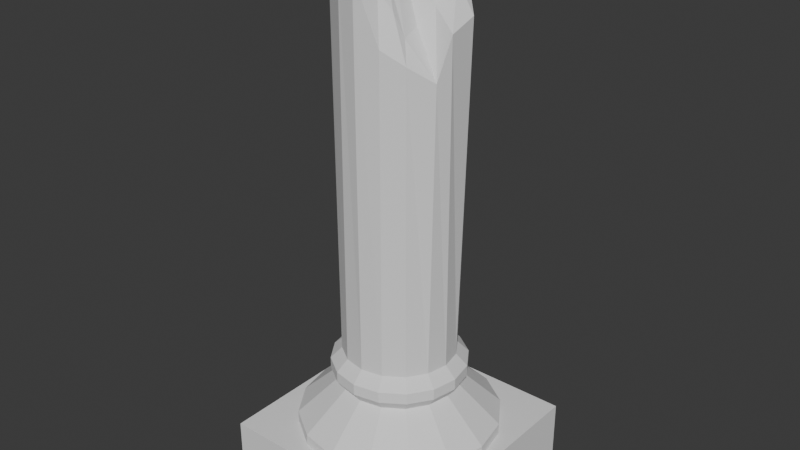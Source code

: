 # Source: PILLAR_BROKE.blend  (saved by Blender 4.4.32; exported with 4.5.12 LTS)
import bpy
from mathutils import Matrix  # noqa: F401  (used for matrix-valued properties, if any)

bpy.ops.wm.read_factory_settings(use_empty=True)
scene = bpy.context.scene
scene.name = 'Scene'

# ---- collections
col_collection = bpy.data.collections.new('Collection'); scene.collection.children.link(col_collection)

# ---- world
world_world = bpy.data.worlds.new('World'); scene.world = world_world
world_world.use_nodes = True; world_world.node_tree.nodes.clear()
_N = world_world.node_tree.nodes; _L = world_world.node_tree.links
n0 = _N.new('ShaderNodeOutputWorld'); n0.name = 'World Output'; n0.location = (300, 300)
n1 = _N.new('ShaderNodeBackground'); n1.name = 'Background'; n1.location = (10, 300)
n1.inputs[0].default_value = (0.05088, 0.05088, 0.05088, 1.0)
_L.new(n1.outputs[0], n0.inputs[0])
n0.is_active_output = True
world_world.color = (0.05088, 0.05088, 0.05088)
world_world.sun_shadow_jitter_overblur = 0.0

# ---- meshes
me_cylinder = bpy.data.meshes.new('Cylinder')
me_cylinder.from_pydata([(0.0, 1.0, -6.0), (0.0, 1.0, -0.0184), (0.3827, 0.9239, -6.0), (0.3827, 0.9239, 0.1898), (0.7071, 0.7071, -6.0), (0.9239, 0.3827, -6.0), (1.0, 0.0, -6.0), (0.9239, -0.3827, -6.0), (0.7071, -0.7071, -6.0), (0.7071, -0.7071, -0.6602), (0.3827, -0.9239, -6.0), (0.3827, -0.9239, -0.4164), (0.0, -1.0, -6.0), (-0.02338, -1.018, 0.6367), (-0.3827, -0.9239, -6.0), (-0.7071, -0.7071, -6.0), (-0.9239, -0.3827, -6.0), (-1.0, 0.0, -6.0), (-0.9239, 0.3827, -6.0), (-0.9991, 0.3161, 0.9346), (-0.7071, 0.7071, -6.0), (-0.3827, 0.9239, -6.0), (-0.3827, 0.9239, 0.395), (2.98e-09, 1.2, -6.2), (0.4592, 1.109, -6.2), (0.8485, 0.8485, -6.2), (1.109, 0.4592, -6.2), (1.2, 4.505e-09, -6.2), (1.109, -0.4592, -6.2), (0.8485, -0.8485, -6.2), (0.4592, -1.109, -6.2), (2.98e-09, -1.2, -6.2), (-0.4592, -1.109, -6.2), (-0.8485, -0.8485, -6.2), (-1.109, -0.4592, -6.2), (-1.2, 4.505e-09, -6.2), (-1.109, 0.4592, -6.2), (-0.8485, 0.8485, -6.2), (-0.4592, 1.109, -6.2), (8.305e-08, 1.05, -6.6), (0.4018, 0.9701, -6.6), (0.7425, 0.7425, -6.6), (0.9701, 0.4018, -6.6), (1.05, 3.912e-09, -6.6), (0.9701, -0.4018, -6.6), (0.7425, -0.7425, -6.6), (0.4018, -0.9701, -6.6), (8.305e-08, -1.05, -6.6), (-0.4018, -0.9701, -6.6), (-0.7425, -0.7425, -6.6), (-0.9701, -0.4018, -6.6), (-1.05, 3.912e-09, -6.6), (-0.9701, 0.4018, -6.6), (-0.7425, 0.7425, -6.6), (-0.4018, 0.9701, -6.6), (6.521e-08, 1.8, -7.3), (0.6888, 1.663, -7.3), (1.273, 1.273, -7.3), (1.663, 0.6888, -7.3), (1.8, 6.706e-09, -7.3), (1.663, -0.6888, -7.3), (1.273, -1.273, -7.3), (0.6888, -1.663, -7.3), (6.521e-08, -1.8, -7.3), (-0.6888, -1.663, -7.3), (-1.273, -1.273, -7.3), (-1.663, -0.6888, -7.3), (-1.8, 6.706e-09, -7.3), (-1.663, 0.6888, -7.3), (-1.273, 1.273, -7.3), (-0.6888, 1.663, -7.3), (5.56e-08, 1.8, -7.5), (0.6888, 1.663, -7.5), (1.273, 1.273, -7.5), (1.663, 0.6888, -7.5), (1.8, 6.706e-09, -7.5), (1.663, -0.6888, -7.5), (1.273, -1.273, -7.5), (0.6888, -1.663, -7.5), (5.56e-08, -1.8, -7.5), (-0.6888, -1.663, -7.5), (-1.273, -1.273, -7.5), (-1.663, -0.6888, -7.5), (-1.8, 6.706e-09, -7.5), (-1.663, 0.6888, -7.5), (-1.273, 1.273, -7.5), (-0.6888, 1.663, -7.5), (-1.109, 0.4592, -6.4), (-1.2, 4.505e-09, -6.4), (0.8485, -0.8485, -6.4), (1.109, -0.4592, -6.4), (-0.8485, 0.8485, -6.4), (0.4592, -1.109, -6.4), (-0.4592, 1.109, -6.4), (2.98e-09, -1.2, -6.4), (0.4592, 1.109, -6.4), (2.98e-09, 1.2, -6.4), (-0.4592, -1.109, -6.4), (0.8485, 0.8485, -6.4), (-0.8485, -0.8485, -6.4), (1.109, 0.4592, -6.4), (-1.109, -0.4592, -6.4), (1.2, 4.505e-09, -6.4), (0.7071, 0.7071, 0.3817), (1.012, -0.3885, -0.9322), (-0.3827, -0.9239, 0.623), (-0.8498, -0.6176, 1.059), (-0.9239, -0.3827, 1.113), (-0.7071, 0.7071, 0.9723), (1.106, 0.3442, -0.06622), (1.106, -0.1528, -0.2286), (-1.0, 0.0, 0.889), (-0.1062, 0.05215, 0.7081), (-2.0, -2.0, -8.5), (-2.0, -2.0, -7.5), (-2.0, 2.0, -8.5), (-2.0, 2.0, -7.5), (2.0, -2.0, -8.5), (2.0, -2.0, -7.5), (2.0, 2.0, -8.5), (2.0, 2.0, -7.5), (-0.3255, -0.1968, 0.9353), (-0.1648, -0.258, 0.7131), (0.09183, -0.3842, 0.4996), (-0.3613, 0.01629, 0.9424), (-0.3827, -0.06294, 0.9132), (-0.4915, 0.1024, 1.009), (0.1978, -0.04823, 0.2996), (0.2204, 0.3484, 0.5905), (0.2904, 0.1032, 0.5819), (0.161, -0.2645, 0.4012), (0.4316, 0.2857, 0.5513), (-0.1005, 0.4077, 0.5235), (-0.2915, 0.3156, 0.8944), (-0.4189, 0.2476, 1.041), (0.09873, 0.5162, 0.573), (-0.292, 0.4583, 0.6983), (-0.31, -0.6096, 0.7055), (-0.05694, -0.6761, 0.682), (0.1394, -0.6709, 0.3489), (0.5314, -0.5246, -0.3241), (0.3618, -0.5895, 0.07013), (0.6263, 0.05618, 0.06876), (0.451, -0.1541, -0.2199), (0.7636, 0.3821, 0.4009)], [], [(0, 1, 3, 2), (2, 3, 103, 4), (4, 103, 109, 5), (5, 109, 110, 6), (6, 110, 104, 7), (7, 104, 9, 8), (8, 9, 11, 10), (10, 11, 13, 12), (12, 13, 105, 14), (14, 105, 106, 15), (15, 106, 107, 16), (16, 107, 111, 17), (17, 111, 19, 18), (18, 19, 108, 20), (20, 108, 22, 21), (21, 22, 1, 0), (7, 8, 29, 28), (88, 87, 52, 51), (15, 16, 34, 33), (21, 0, 23, 38), (5, 6, 27, 26), (12, 14, 32, 31), (18, 20, 37, 36), (2, 4, 25, 24), (8, 10, 30, 29), (16, 17, 35, 34), (6, 7, 28, 27), (14, 15, 33, 32), (20, 21, 38, 37), (4, 5, 26, 25), (10, 12, 31, 30), (0, 2, 24, 23), (17, 18, 36, 35), (48, 49, 65, 64), (90, 89, 45, 44), (87, 91, 53, 52), (89, 92, 46, 45), (91, 93, 54, 53), (92, 94, 47, 46), (96, 95, 40, 39), (93, 96, 39, 54), (94, 97, 48, 47), (95, 98, 41, 40), (97, 99, 49, 48), (98, 100, 42, 41), (99, 101, 50, 49), (100, 102, 43, 42), (101, 88, 51, 50), (102, 90, 44, 43), (57, 58, 74, 73), (41, 42, 58, 57), (49, 50, 66, 65), (42, 43, 59, 58), (50, 51, 67, 66), (43, 44, 60, 59), (51, 52, 68, 67), (44, 45, 61, 60), (52, 53, 69, 68), (45, 46, 62, 61), (53, 54, 70, 69), (46, 47, 63, 62), (39, 40, 56, 55), (54, 39, 55, 70), (47, 48, 64, 63), (40, 41, 57, 56), (65, 66, 82, 81), (58, 59, 75, 74), (66, 67, 83, 82), (59, 60, 76, 75), (67, 68, 84, 83), (60, 61, 77, 76), (68, 69, 85, 84), (61, 62, 78, 77), (69, 70, 86, 85), (62, 63, 79, 78), (55, 56, 72, 71), (70, 55, 71, 86), (63, 64, 80, 79), (56, 57, 73, 72), (64, 65, 81, 80), (27, 28, 90, 102), (34, 35, 88, 101), (26, 27, 102, 100), (33, 34, 101, 99), (25, 26, 100, 98), (32, 33, 99, 97), (24, 25, 98, 95), (31, 32, 97, 94), (38, 23, 96, 93), (23, 24, 95, 96), (30, 31, 94, 92), (37, 38, 93, 91), (29, 30, 92, 89), (36, 37, 91, 87), (28, 29, 89, 90), (35, 36, 87, 88), (11, 141, 139), (22, 108, 136), (13, 139, 138), (3, 1, 135), (1, 22, 136), (105, 138, 137), (103, 3, 128), (106, 105, 137), (109, 103, 144), (107, 106, 124), (110, 144, 142), (111, 124, 126), (104, 142, 143), (19, 126, 134), (9, 104, 140), (108, 134, 133), (113, 114, 116, 115), (115, 116, 120, 119), (119, 120, 118, 117), (117, 118, 114, 113), (115, 119, 117, 113), (120, 116, 114, 118), (122, 123, 112), (125, 121, 112), (126, 19, 111), (124, 125, 112), (123, 130, 112), (121, 122, 112), (126, 124, 112), (127, 129, 112), (131, 128, 112), (130, 123, 140), (130, 127, 112), (129, 131, 112), (128, 135, 112), (135, 128, 3), (135, 132, 112), (134, 126, 112), (132, 136, 112), (136, 133, 112), (133, 134, 112), (138, 139, 123), (137, 121, 106), (137, 138, 121), (140, 141, 9), (140, 143, 127), (139, 141, 123), (143, 140, 104), (143, 142, 127), (142, 131, 129), (144, 103, 131), (144, 110, 109), (134, 108, 19), (141, 11, 9), (136, 108, 133), (139, 13, 11), (135, 1, 132), (136, 132, 1), (123, 122, 138), (138, 105, 13), (106, 121, 125), (121, 138, 122), (127, 130, 140), (124, 106, 125), (124, 111, 107), (127, 142, 129), (142, 104, 110), (131, 142, 144), (140, 123, 141), (131, 103, 128)])
_uv = me_cylinder.uv_layers.new(name='UVMap')
_uv.uv.foreach_set('vector', [1.0, 0.5, 1.0, 1.0, 0.9375, 1.0, 0.9375, 0.5, 0.9375, 0.5, 0.9375, 1.0, 0.875, 1.0, 0.875, 0.5, 0.875, 0.5, 0.875, 1.0, 0.8125, 1.0, 0.8125, 0.5, 0.8125, 0.5, 0.8125, 1.0, 0.75, 1.0, 0.75, 0.5, 0.75, 0.5, 0.75, 1.0, 0.6875, 1.0, 0.6875, 0.5, 0.6875, 0.5, 0.6875, 1.0, 0.625, 1.0, 0.625, 0.5, 0.625, 0.5, 0.625, 1.0, 0.5625, 1.0, 0.5625, 0.5, 0.5625, 0.5, 0.5625, 1.0, 0.5, 1.0, 0.5, 0.5, 0.5, 0.5, 0.5, 1.0, 0.4375, 1.0, 0.4375, 0.5, 0.4375, 0.5, 0.4375, 1.0, 0.375, 1.0, 0.375, 0.5, 0.375, 0.5, 0.375, 1.0, 0.3125, 1.0, 0.3125, 0.5, 0.3125, 0.5, 0.3125, 1.0, 0.25, 1.0, 0.25, 0.5, 0.25, 0.5, 0.25, 1.0, 0.1875, 1.0, 0.1875, 0.5, 0.1875, 0.5, 0.1875, 1.0, 0.125, 1.0, 0.125, 0.5, 0.125, 0.5, 0.125, 1.0, 0.0625, 1.0, 0.0625, 0.5, 0.0625, 0.5, 0.0625, 1.0, 0.0, 1.0, 0.0, 0.5, 0.6875, 0.5, 0.625, 0.5, 0.625, 0.5, 0.6875, 0.5, 0.25, 0.5, 0.1875, 0.5, 0.1875, 0.5, 0.25, 0.5, 0.375, 0.5, 0.3125, 0.5, 0.3125, 0.5, 0.375, 0.5, 0.0625, 0.5, 0.0, 0.5, 0.0, 0.5, 0.0625, 0.5, 0.8125, 0.5, 0.75, 0.5, 0.75, 0.5, 0.8125, 0.5, 0.5, 0.5, 0.4375, 0.5, 0.4375, 0.5, 0.5, 0.5, 0.1875, 0.5, 0.125, 0.5, 0.125, 0.5, 0.1875, 0.5, 0.9375, 0.5, 0.875, 0.5, 0.875, 0.5, 0.9375, 0.5, 0.625, 0.5, 0.5625, 0.5, 0.5625, 0.5, 0.625, 0.5, 0.3125, 0.5, 0.25, 0.5, 0.25, 0.5, 0.3125, 0.5, 0.75, 0.5, 0.6875, 0.5, 0.6875, 0.5, 0.75, 0.5, 0.4375, 0.5, 0.375, 0.5, 0.375, 0.5, 0.4375, 0.5, 0.125, 0.5, 0.0625, 0.5, 0.0625, 0.5, 0.125, 0.5, 0.875, 0.5, 0.8125, 0.5, 0.8125, 0.5, 0.875, 0.5, 0.5625, 0.5, 0.5, 0.5, 0.5, 0.5, 0.5625, 0.5, 1.0, 0.5, 0.9375, 0.5, 0.9375, 0.5, 1.0, 0.5, 0.25, 0.5, 0.1875, 0.5, 0.1875, 0.5, 0.25, 0.5, 0.4375, 0.5, 0.375, 0.5, 0.375, 0.5, 0.4375, 0.5, 0.6875, 0.5, 0.625, 0.5, 0.625, 0.5, 0.6875, 0.5, 0.1875, 0.5, 0.125, 0.5, 0.125, 0.5, 0.1875, 0.5, 0.625, 0.5, 0.5625, 0.5, 0.5625, 0.5, 0.625, 0.5, 0.125, 0.5, 0.0625, 0.5, 0.0625, 0.5, 0.125, 0.5, 0.5625, 0.5, 0.5, 0.5, 0.5, 0.5, 0.5625, 0.5, 1.0, 0.5, 0.9375, 0.5, 0.9375, 0.5, 1.0, 0.5, 0.0625, 0.5, 0.0, 0.5, 0.0, 0.5, 0.0625, 0.5, 0.5, 0.5, 0.4375, 0.5, 0.4375, 0.5, 0.5, 0.5, 0.9375, 0.5, 0.875, 0.5, 0.875, 0.5, 0.9375, 0.5, 0.4375, 0.5, 0.375, 0.5, 0.375, 0.5, 0.4375, 0.5, 0.875, 0.5, 0.8125, 0.5, 0.8125, 0.5, 0.875, 0.5, 0.375, 0.5, 0.3125, 0.5, 0.3125, 0.5, 0.375, 0.5, 0.8125, 0.5, 0.75, 0.5, 0.75, 0.5, 0.8125, 0.5, 0.3125, 0.5, 0.25, 0.5, 0.25, 0.5, 0.3125, 0.5, 0.75, 0.5, 0.6875, 0.5, 0.6875, 0.5, 0.75, 0.5, 0.875, 0.5, 0.8125, 0.5, 0.8125, 0.5, 0.875, 0.5, 0.875, 0.5, 0.8125, 0.5, 0.8125, 0.5, 0.875, 0.5, 0.375, 0.5, 0.3125, 0.5, 0.3125, 0.5, 0.375, 0.5, 0.8125, 0.5, 0.75, 0.5, 0.75, 0.5, 0.8125, 0.5, 0.3125, 0.5, 0.25, 0.5, 0.25, 0.5, 0.3125, 0.5, 0.75, 0.5, 0.6875, 0.5, 0.6875, 0.5, 0.75, 0.5, 0.25, 0.5, 0.1875, 0.5, 0.1875, 0.5, 0.25, 0.5, 0.6875, 0.5, 0.625, 0.5, 0.625, 0.5, 0.6875, 0.5, 0.1875, 0.5, 0.125, 0.5, 0.125, 0.5, 0.1875, 0.5, 0.625, 0.5, 0.5625, 0.5, 0.5625, 0.5, 0.625, 0.5, 0.125, 0.5, 0.0625, 0.5, 0.0625, 0.5, 0.125, 0.5, 0.5625, 0.5, 0.5, 0.5, 0.5, 0.5, 0.5625, 0.5, 1.0, 0.5, 0.9375, 0.5, 0.9375, 0.5, 1.0, 0.5, 0.0625, 0.5, 0.0, 0.5, 0.0, 0.5, 0.0625, 0.5, 0.5, 0.5, 0.4375, 0.5, 0.4375, 0.5, 0.5, 0.5, 0.9375, 0.5, 0.875, 0.5, 0.875, 0.5, 0.9375, 0.5, 0.375, 0.5, 0.3125, 0.5, 0.3125, 0.5, 0.375, 0.5, 0.8125, 0.5, 0.75, 0.5, 0.75, 0.5, 0.8125, 0.5, 0.3125, 0.5, 0.25, 0.5, 0.25, 0.5, 0.3125, 0.5, 0.75, 0.5, 0.6875, 0.5, 0.6875, 0.5, 0.75, 0.5, 0.25, 0.5, 0.1875, 0.5, 0.1875, 0.5, 0.25, 0.5, 0.6875, 0.5, 0.625, 0.5, 0.625, 0.5, 0.6875, 0.5, 0.1875, 0.5, 0.125, 0.5, 0.125, 0.5, 0.1875, 0.5, 0.625, 0.5, 0.5625, 0.5, 0.5625, 0.5, 0.625, 0.5, 0.125, 0.5, 0.0625, 0.5, 0.0625, 0.5, 0.125, 0.5, 0.5625, 0.5, 0.5, 0.5, 0.5, 0.5, 0.5625, 0.5, 1.0, 0.5, 0.9375, 0.5, 0.9375, 0.5, 1.0, 0.5, 0.0625, 0.5, 0.0, 0.5, 0.0, 0.5, 0.0625, 0.5, 0.5, 0.5, 0.4375, 0.5, 0.4375, 0.5, 0.5, 0.5, 0.9375, 0.5, 0.875, 0.5, 0.875, 0.5, 0.9375, 0.5, 0.4375, 0.5, 0.375, 0.5, 0.375, 0.5, 0.4375, 0.5, 0.75, 0.5, 0.6875, 0.5, 0.6875, 0.5, 0.75, 0.5, 0.3125, 0.5, 0.25, 0.5, 0.25, 0.5, 0.3125, 0.5, 0.8125, 0.5, 0.75, 0.5, 0.75, 0.5, 0.8125, 0.5, 0.375, 0.5, 0.3125, 0.5, 0.3125, 0.5, 0.375, 0.5, 0.875, 0.5, 0.8125, 0.5, 0.8125, 0.5, 0.875, 0.5, 0.4375, 0.5, 0.375, 0.5, 0.375, 0.5, 0.4375, 0.5, 0.9375, 0.5, 0.875, 0.5, 0.875, 0.5, 0.9375, 0.5, 0.5, 0.5, 0.4375, 0.5, 0.4375, 0.5, 0.5, 0.5, 0.0625, 0.5, 0.0, 0.5, 0.0, 0.5, 0.0625, 0.5, 1.0, 0.5, 0.9375, 0.5, 0.9375, 0.5, 1.0, 0.5, 0.5625, 0.5, 0.5, 0.5, 0.5, 0.5, 0.5625, 0.5, 0.125, 0.5, 0.0625, 0.5, 0.0625, 0.5, 0.125, 0.5, 0.625, 0.5, 0.5625, 0.5, 0.5625, 0.5, 0.625, 0.5, 0.1875, 0.5, 0.125, 0.5, 0.125, 0.5, 0.1875, 0.5, 0.6875, 0.5, 0.625, 0.5, 0.625, 0.5, 0.6875, 0.5, 0.25, 0.5, 0.1875, 0.5, 0.1875, 0.5, 0.25, 0.5, 0.5625, 1.0, 0.5985, 1.0, 0.5625, 1.0, 0.0625, 1.0, 0.125, 1.0, 0.0625, 1.0, 0.5, 1.0, 0.5439, 1.0, 0.5, 1.0, 0.9375, 1.0, 1.0, 1.0, 0.9375, 1.0, 0.0, 1.0, 0.0625, 1.0, 0.01695, 1.0, 0.4375, 1.0, 0.4821, 1.0, 0.4375, 1.0, 0.875, 1.0, 0.9375, 1.0, 0.875, 1.0, 0.375, 1.0, 0.4375, 1.0, 0.4194, 1.0, 0.8125, 1.0, 0.875, 1.0, 0.8125, 1.0, 0.3125, 1.0, 0.375, 1.0, 0.3125, 1.0, 0.75, 1.0, 0.796, 1.0, 0.75, 1.0, 0.25, 1.0, 0.2676, 1.0, 0.25, 1.0, 0.6875, 1.0, 0.7238, 1.0, 0.6875, 1.0, 0.1875, 1.0, 0.213, 1.0, 0.1875, 1.0, 0.625, 1.0, 0.6875, 1.0, 0.625, 1.0, 0.125, 1.0, 0.1472, 1.0, 0.125, 1.0, 0.375, 0.0, 0.625, 0.0, 0.625, 0.25, 0.375, 0.25, 0.375, 0.25, 0.625, 0.25, 0.625, 0.5, 0.375, 0.5, 0.375, 0.5, 0.625, 0.5, 0.625, 0.75, 0.375, 0.75, 0.375, 0.75, 0.625, 0.75, 0.625, 1.0, 0.375, 1.0, 0.125, 0.5, 0.375, 0.5, 0.375, 0.75, 0.125, 0.75, 0.625, 0.5, 0.875, 0.5, 0.875, 0.75, 0.625, 0.75, 0.5, 1.0, 0.5263, 1.0, 0.5, 1.0, 0.375, 1.0, 0.3904, 1.0, 0.375, 1.0, 0.213, 1.0, 0.1875, 1.0, 0.25, 1.0, 0.3125, 1.0, 0.3277, 1.0, 0.3125, 1.0, 0.5625, 1.0, 0.5848, 1.0, 0.5625, 1.0, 0.4375, 1.0, 0.4547, 1.0, 0.4375, 1.0, 0.25, 1.0, 0.2676, 1.0, 0.25, 1.0, 0.6875, 1.0, 0.7046, 1.0, 0.6875, 1.0, 0.8125, 1.0, 0.8542, 1.0, 0.8125, 1.0, 0.5848, 1.0, 0.5625, 1.0, 0.612, 1.0, 0.625, 1.0, 0.6401, 1.0, 0.625, 1.0, 0.75, 1.0, 0.7836, 1.0, 0.75, 1.0, 0.875, 1.0, 0.9036, 1.0, 0.875, 1.0, 0.9036, 1.0, 0.875, 1.0, 0.9375, 1.0, 0.9375, 1.0, 0.9552, 1.0, 0.9375, 1.0, 0.1875, 1.0, 0.213, 1.0, 0.1875, 1.0, 0.0, 1.0, 0.01695, 1.0, 0.0, 1.0, 0.0625, 1.0, 0.07918, 1.0, 0.0625, 1.0, 0.125, 1.0, 0.1472, 1.0, 0.125, 1.0, 0.5, 1.0, 0.5439, 1.0, 0.5263, 1.0, 0.4194, 1.0, 0.3904, 1.0, 0.375, 1.0, 0.4375, 1.0, 0.4821, 1.0, 0.4375, 1.0, 0.612, 1.0, 0.5985, 1.0, 0.625, 1.0, 0.625, 1.0, 0.6549, 1.0, 0.6401, 1.0, 0.5625, 1.0, 0.5985, 1.0, 0.5625, 1.0, 0.6549, 1.0, 0.625, 1.0, 0.6875, 1.0, 0.6875, 1.0, 0.7238, 1.0, 0.6875, 1.0, 0.75, 1.0, 0.7836, 1.0, 0.75, 1.0, 0.8125, 1.0, 0.875, 1.0, 0.8125, 1.0, 0.796, 1.0, 0.75, 1.0, 0.8125, 1.0, 0.1472, 1.0, 0.125, 1.0, 0.1875, 1.0, 0.5985, 1.0, 0.5625, 1.0, 0.625, 1.0, 0.0625, 1.0, 0.125, 1.0, 0.07918, 1.0, 0.5439, 1.0, 0.5, 1.0, 0.5625, 1.0, 0.9375, 1.0, 1.0, 1.0, 0.9552, 1.0, 0.01695, 1.0, 0.0, 1.0, 0.0, 1.0, 0.5263, 1.0, 0.5, 1.0, 0.5, 1.0, 0.4821, 1.0, 0.4375, 1.0, 0.5, 1.0, 0.375, 1.0, 0.3904, 1.0, 0.375, 1.0, 0.4375, 1.0, 0.4821, 1.0, 0.4547, 1.0, 0.6401, 1.0, 0.625, 1.0, 0.625, 1.0, 0.3125, 1.0, 0.375, 1.0, 0.3277, 1.0, 0.2676, 1.0, 0.25, 1.0, 0.3125, 1.0, 0.6875, 1.0, 0.7238, 1.0, 0.7046, 1.0, 0.7238, 1.0, 0.6875, 1.0, 0.75, 1.0, 0.7836, 1.0, 0.75, 1.0, 0.796, 1.0, 0.612, 1.0, 0.5625, 1.0, 0.5985, 1.0, 0.8125, 1.0, 0.875, 1.0, 0.8542, 1.0])
me_cylinder.update()

# ---- objects
ob_cylinder = bpy.data.objects.new('Cylinder', me_cylinder)

# ---- transforms, parenting, visibility, modifiers, constraints
ob_cylinder.location = (0.0, 0.0, 8.5)

# ---- collection membership
col_collection.objects.link(ob_cylinder)

# ---- scene / render settings (as saved in the file)
scene.frame_start = 1; scene.frame_end = 250; scene.frame_set(1)
scene.render.engine = 'BLENDER_EEVEE_NEXT'
bpy.context.view_layer.update()

# ---- added for rendering (the .blend has no active camera and no usable light): camera, sun
cam_auto = bpy.data.cameras.new('AutoCamera')
cam_auto.lens = 50.0
cam_auto.sensor_width = 36.0
cam_auto.clip_end = 1000.0
ob_auto_camera = bpy.data.objects.new('AutoCamera', cam_auto)
scene.collection.objects.link(ob_auto_camera)
ob_auto_camera.location = (10.3199, -12.3839, 13.0625)
ob_auto_camera.rotation_euler = (1.09748, -7.21219e-08, 0.694738)
scene.camera = ob_auto_camera
light_auto_sun = bpy.data.lights.new('AutoSun', 'SUN')
light_auto_sun.energy = 3.0
light_auto_sun.angle = 0.0523599
ob_auto_sun = bpy.data.objects.new('AutoSun', light_auto_sun)
scene.collection.objects.link(ob_auto_sun)
ob_auto_sun.rotation_euler = (0.872665, 0.174533, 0.523599)
bpy.context.view_layer.update()
